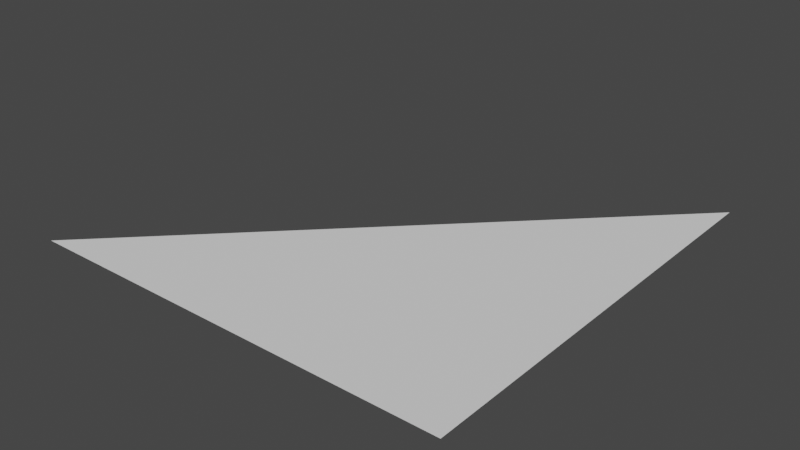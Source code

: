 # Source: TriangleSkelet.blend  (saved by Blender 3.3.6; exported with 4.5.12 LTS)
import bpy
from mathutils import Matrix  # noqa: F401  (used for matrix-valued properties, if any)

bpy.ops.wm.read_factory_settings(use_empty=True)
scene = bpy.context.scene
scene.name = 'Scene'

# ---- collections
col_collection = bpy.data.collections.new('Collection'); scene.collection.children.link(col_collection)

# ---- world
world_world = bpy.data.worlds.new('World'); scene.world = world_world
world_world.use_nodes = True; world_world.node_tree.nodes.clear()
_N = world_world.node_tree.nodes; _L = world_world.node_tree.links
n0 = _N.new('ShaderNodeOutputWorld'); n0.name = 'World Output'; n0.location = (300, 300)
n1 = _N.new('ShaderNodeBackground'); n1.name = 'Background'; n1.location = (10, 300)
n1.inputs[0].default_value = (0.05088, 0.05088, 0.05088, 1.0)
_L.new(n1.outputs[0], n0.inputs[0])
n0.is_active_output = True
world_world.color = (0.05088, 0.05088, 0.05088)
world_world.use_sun_shadow = False
world_world.sun_shadow_jitter_overblur = 0.0

# ---- meshes
me_triangle_mesh = bpy.data.meshes.new('Triangle Mesh')
me_triangle_mesh.from_pydata([(-1.0, -1.0, 0.0), (1.0, -1.0, 0.0), (1.0, 1.0, 0.0)], [], [(0, 1, 2)])
_uv = me_triangle_mesh.uv_layers.new(name='UVMap')
_uv.uv.foreach_set('vector', [0.0, 0.0, 1.0, 0.0, 1.0, 1.0])
me_triangle_mesh.update()
arm_armature = bpy.data.armatures.new('Armature')  # bones are not reproduced

# ---- objects
ob_triangle_mesh = bpy.data.objects.new('Triangle Mesh', me_triangle_mesh)
ob_armature = bpy.data.objects.new('Armature', arm_armature)

# ---- transforms, parenting, visibility, modifiers, constraints
ob_triangle_mesh.parent = ob_armature
ob_triangle_mesh.location = (0.0, 0.0, 0.0)
_vg = ob_triangle_mesh.vertex_groups.new(name='Central')
_vg = ob_triangle_mesh.vertex_groups.new(name='A_Top')
for _i, _w in zip([0, 1], [0.0, 0.0]): _vg.add([_i], _w, 'REPLACE')
_vg = ob_triangle_mesh.vertex_groups.new(name='B_Left')
for _i, _w in zip([0, 1, 2], [0.0, 0.0, 0.03419]): _vg.add([_i], _w, 'REPLACE')
_vg = ob_triangle_mesh.vertex_groups.new(name='C_Right')
for _i, _w in zip([0], [0.0]): _vg.add([_i], _w, 'REPLACE')
_vg = ob_triangle_mesh.vertex_groups.new(name='A_Top.001')
for _i, _w in zip([0, 1, 2], [0.0, 1.0, 0.0]): _vg.add([_i], _w, 'REPLACE')
_vg = ob_triangle_mesh.vertex_groups.new(name='B_Left.001')
for _i, _w in zip([0, 1, 2], [0.0, 0.0, 0.9848]): _vg.add([_i], _w, 'REPLACE')
_vg = ob_triangle_mesh.vertex_groups.new(name='C_Right.002')
for _i, _w in zip([0, 1, 2], [0.997, 0.0, 0.0]): _vg.add([_i], _w, 'REPLACE')
_m = ob_triangle_mesh.modifiers.new('Armature', 'ARMATURE')
_m.object = ob_armature
ob_armature.location = (0.0, 0.0, 0.0)

# ---- collection membership
col_collection.objects.link(ob_triangle_mesh)
col_collection.objects.link(ob_armature)

# ---- scene / render settings (as saved in the file)
scene.frame_start = 1; scene.frame_end = 250; scene.frame_set(1)
scene.render.engine = 'BLENDER_EEVEE_NEXT'
scene.cycles.sampling_pattern = 'TABULATED_SOBOL'
scene.cycles.use_light_tree = False
scene.view_settings.view_transform = 'Filmic'
bpy.context.view_layer.update()

# ---- added for rendering (the .blend has no active camera and no usable light): camera, sun
cam_auto = bpy.data.cameras.new('AutoCamera')
cam_auto.lens = 50.0
cam_auto.sensor_width = 36.0
cam_auto.clip_end = 1000.0
ob_auto_camera = bpy.data.objects.new('AutoCamera', cam_auto)
scene.collection.objects.link(ob_auto_camera)
ob_auto_camera.location = (2.63293, -3.15123, 2.10832)
ob_auto_camera.rotation_euler = (1.09748, -7.21219e-08, 0.694738)
scene.camera = ob_auto_camera
light_auto_sun = bpy.data.lights.new('AutoSun', 'SUN')
light_auto_sun.energy = 3.0
light_auto_sun.angle = 0.0523599
ob_auto_sun = bpy.data.objects.new('AutoSun', light_auto_sun)
scene.collection.objects.link(ob_auto_sun)
ob_auto_sun.rotation_euler = (0.872665, 0.174533, 0.523599)
bpy.context.view_layer.update()
